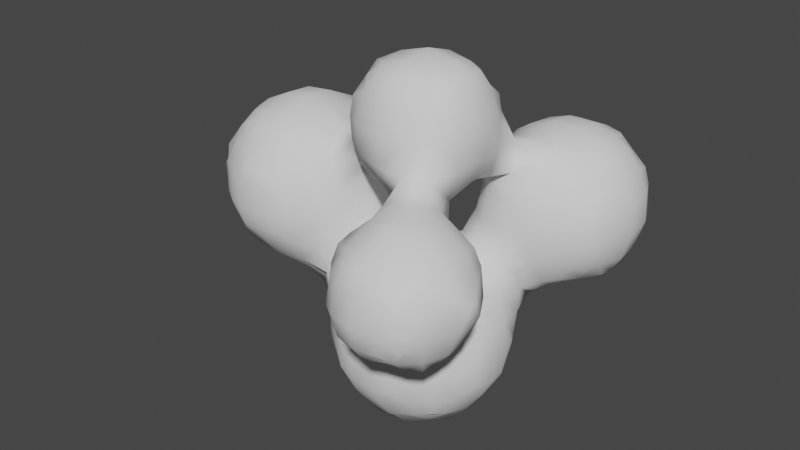 # Source: mb_02.blend  (saved by Blender 3.3.6; exported with 4.5.12 LTS)
import bpy
from mathutils import Matrix  # noqa: F401  (used for matrix-valued properties, if any)

bpy.ops.wm.read_factory_settings(use_empty=True)
scene = bpy.context.scene
scene.name = 'Scene'

# ---- collections
col_collection = bpy.data.collections.new('Collection'); scene.collection.children.link(col_collection)

# ---- world
world_world = bpy.data.worlds.new('World'); scene.world = world_world
world_world.use_nodes = True; world_world.node_tree.nodes.clear()
_N = world_world.node_tree.nodes; _L = world_world.node_tree.links
n0 = _N.new('ShaderNodeOutputWorld'); n0.name = 'World Output'; n0.location = (300, 300)
n1 = _N.new('ShaderNodeBackground'); n1.name = 'Background'; n1.location = (10, 300)
n1.inputs[0].default_value = (0.05088, 0.05088, 0.05088, 1.0)
_L.new(n1.outputs[0], n0.inputs[0])
n0.is_active_output = True
world_world.color = (0.05088, 0.05088, 0.05088)
world_world.use_sun_shadow = False
world_world.sun_shadow_jitter_overblur = 0.0

# ---- meshes
me_mesh = bpy.data.meshes.new('Mesh')
me_mesh.from_pydata([(-2.585, -0.688, 1.268), (-2.583, -0.3253, 0.9118), (-2.627, -0.4668, 1.128), (-2.598, -0.1344, 0.8959), (-2.71, -0.1344, 1.1), (-2.259, -0.71, 0.8879), (-2.387, -0.7637, 1.128), (-1.926, -1.057, 1.244), (-2.034, -0.7581, 0.8406), (-2.042, -0.9483, 1.113), (-1.911, -0.3461, 0.5435), (-1.971, -0.1344, 0.5281), (-2.387, -0.4668, 0.8375), (-2.501, -0.5674, 1.026), (-2.397, -0.1344, 0.739), (-2.033, -0.4793, 0.6521), (-2.153, -0.1344, 0.5796), (-1.128, -0.0134, -0.1799), (-0.8114, -0.7299, -0.2878), (-0.4115, -1.047, -0.1945), (-0.5174, -0.7621, -0.6323), (-0.5855, -0.867, -0.3622), (-0.4804, -0.4052, -0.9399), (-0.538, -0.1344, -0.9722), (-0.8298, -0.4322, -0.62), (-0.8975, -0.531, -0.3865), (-0.8747, -0.1344, -0.6764), (-1.063, -0.1344, -0.3218), (-0.62, -0.5398, -0.7472), (-0.7595, -0.6743, -0.5299), (-0.7196, -0.1344, -0.858), (-1.671, -1.057, 1.242), (-1.671, -0.7829, 0.8124), (-1.671, -0.9645, 1.06), (-1.473, -1.048, 1.266), (-1.308, -0.7433, 0.8376), (-1.334, -0.9184, 1.127), (-1.671, -0.3751, 0.5269), (-1.671, -0.1344, 0.4749), (-1.139, -0.3345, 0.1449), (-1.279, -0.4079, 0.3941), (-1.157, -0.1344, 0.01838), (-1.345, -0.1344, 0.3201), (-1.671, -0.5567, 0.6308), (-1.308, -0.5985, 0.656), (-0.8384, -0.7557, 0.01015), (-0.8305, -0.7303, 0.3733), (-0.4148, -1.048, 0.01015), (-0.4081, -1.046, 0.208), (-0.5964, -0.9373, 0.01015), (-0.5501, -0.9127, 0.3468), (-0.9317, -0.6983, 0.7601), (-1.011, -0.7486, 1.1), (-0.5814, -0.7509, 0.7), (-1.034, -0.4724, 0.01838), (-1.012, -0.5759, 0.3733), (-1.114, -0.2555, -0.09719), (-0.9317, -0.6567, 0.7601), (-0.829, -0.6483, 1.1), (-0.5814, -0.6603, 0.8816), (-0.5729, -0.4999, 1.116), (-0.4435, -0.1344, 1.251), (-2.602, -0.707, 1.463), (-2.604, -0.7074, 1.747), (-2.716, -0.4976, 1.463), (-2.677, -0.5256, 1.851), (-2.826, -0.1344, 1.463), (-2.807, -0.1344, 1.826), (-2.635, -0.4233, 2.103), (-2.673, -0.1344, 2.163), (-2.397, -0.8704, 1.463), (-2.428, -0.8192, 1.851), (-1.991, -1.075, 1.463), (-1.952, -1.065, 1.826), (-2.173, -1.024, 1.463), (-2.133, -1.015, 1.826), (-2.328, -0.7675, 2.127), (-1.874, -1.044, 2.013), (-2.043, -0.8663, 2.191), (-1.97, -0.7229, 2.412), (-2.57, -0.6654, 1.989), (-2.441, -0.5498, 2.236), (-2.313, -0.4343, 2.437), (-2.555, -0.1344, 2.345), (-2.373, -0.1344, 2.48), (-2.212, -0.6764, 2.369), (-2.068, -0.5322, 2.495), (-2.034, -0.1344, 2.639), (-1.671, -1.094, 1.463), (-1.658, -1.073, 1.852), (-1.528, -1.036, 1.991), (-1.431, -1.062, 1.463), (-1.428, -1.063, 1.749), (-1.249, -0.9797, 1.463), (-1.307, -0.9787, 1.852), (-1.771, -1.044, 2.013), (-1.658, -0.9392, 2.156), (-1.671, -0.7368, 2.425), (-1.303, -0.8008, 2.201), (-1.421, -0.7123, 2.402), (-1.671, -0.4976, 2.568), (-1.671, -0.1344, 2.676), (-1.179, -0.6315, 2.331), (-1.303, -0.5053, 2.469), (-1.308, -0.1344, 2.589), (-0.9892, -0.7981, 1.463), (-1.013, -0.7862, 1.826), (-1.068, -0.7345, 2.088), (-0.4454, -0.7242, 2.627), (-0.8076, -0.6217, 1.463), (-0.8316, -0.588, 1.826), (-0.6808, -0.4401, 1.463), (-0.7134, -0.4064, 1.826), (-0.562, -0.1344, 1.463), (-0.6275, -0.1344, 1.826), (-0.9458, -0.5391, 2.201), (-0.9446, -0.3797, 2.455), (-0.9446, -0.1344, 2.535), (-0.599, -0.417, 2.171), (-0.599, -0.4989, 2.534), (-0.509, -0.1344, 2.053), (-0.7423, -0.1344, 2.645), (-0.459, -0.7376, 2.916), (-0.4332, -0.7121, 3.152), (-0.6048, -0.4976, 2.916), (-0.4746, -0.472, 3.276), (-0.6797, -0.1344, 2.916), (-0.4995, -0.1086, 3.311), (-0.4073, -0.3338, 3.468), (-0.4073, -0.2125, 3.468), (-2.599, 0.1376, 0.8949), (-2.672, 0.2467, 1.077), (-2.631, 0.4967, 1.183), (-1.952, 0.1574, 0.5306), (-2.425, 0.2467, 0.7885), (-2.564, 0.3797, 0.9406), (-2.322, 0.521, 0.8368), (-2.434, 0.6299, 1.058), (-2.057, 0.2586, 0.5872), (-2.059, 0.622, 0.7788), (-2.197, 0.7631, 0.9327), (-2.305, 0.8329, 1.175), (-1.955, 0.8057, 0.8839), (-2.059, 0.8843, 1.072), (-1.128, 0.07364, -0.1799), (-0.5218, 0.2288, -0.9622), (-0.4588, 0.4682, -0.9265), (-0.8648, 0.2288, -0.6648), (-1.047, 0.2084, -0.3218), (-0.8166, 0.4952, -0.6045), (-0.8645, 0.6065, -0.3526), (-0.7034, 0.2288, -0.8464), (-0.5921, 0.6027, -0.7246), (-0.7254, 0.7373, -0.4733), (-0.7823, 0.7928, -0.2312), (-0.4833, 0.8251, -0.6027), (-0.5952, 0.8723, -0.3526), (-1.65, 0.2586, 0.5109), (-1.516, 0.4175, 0.5509), (-1.155, 0.1467, 0.01015), (-1.293, 0.2562, 0.3249), (-1.308, 0.4487, 0.4827), (-1.758, 0.3995, 0.5594), (-1.65, 0.56, 0.667), (-1.306, 0.6471, 0.7575), (-1.183, 0.7538, 0.9666), (-1.671, 0.8139, 0.8733), (-1.671, 0.9472, 1.1), (-1.425, 0.7952, 0.8926), (-1.306, 0.8546, 1.092), (-1.102, 0.3283, 0.01015), (-1.119, 0.3955, 0.2206), (-0.9503, 0.592, 0.01015), (-0.9512, 0.6055, 0.3595), (-0.7333, 0.7567, 0.4984), (-0.9446, 0.6534, 0.7365), (-0.9572, 0.6896, 1.092), (-0.4644, 0.2288, 1.232), (-0.5999, 0.7066, 0.7398), (-0.5896, 0.5272, 1.101), (-0.7924, 0.8027, 0.01015), (-0.783, 0.7931, 0.2563), (-0.5814, 0.9425, 0.01015), (-0.5999, 0.8694, 0.3757), (-1.087, 0.8024, 1.209), (-0.4912, 0.8211, 0.6209), (-2.802, 0.2288, 1.463), (-2.783, 0.2288, 1.826), (-2.669, 0.5562, 1.463), (-2.659, 0.5404, 1.826), (-2.661, 0.2288, 2.142), (-2.619, 0.4757, 2.074), (-2.545, 0.7377, 1.463), (-2.53, 0.722, 1.826), (-2.536, 0.2288, 2.324), (-2.355, 0.2288, 2.467), (-2.407, 0.6022, 2.199), (-2.288, 0.4866, 2.42), (-2.034, 0.2288, 2.614), (-2.115, 0.7287, 2.324), (-2.01, 0.6014, 2.452), (-2.364, 0.8739, 1.463), (-2.349, 0.8642, 1.826), (-2.034, 1.025, 1.463), (-2.034, 1.006, 1.826), (-2.285, 0.82, 2.082), (-2.01, 0.8513, 2.198), (-1.873, 0.7759, 2.373), (-1.671, 0.2288, 2.652), (-1.531, 0.7654, 2.363), (-1.659, 0.6234, 2.468), (-1.308, 0.2288, 2.558), (-1.308, 0.6988, 2.293), (-1.308, 0.5172, 2.439), (-1.671, 1.063, 1.463), (-1.671, 1.044, 1.826), (-1.308, 0.9671, 1.463), (-1.308, 0.9458, 1.826), (-1.659, 0.8667, 2.221), (-1.773, 0.7759, 2.373), (-1.308, 0.8373, 2.112), (-0.7738, 0.3882, 1.975), (-0.8755, 0.6533, 1.463), (-0.8735, 0.5764, 1.843), (-0.5963, 0.2288, 1.463), (-0.6841, 0.2518, 1.843), (-0.7151, 0.4717, 1.463), (-0.746, 0.4449, 1.732), (-0.8464, 0.3405, 2.189), (-0.9685, 0.2226, 2.445), (-1.038, 0.5734, 2.168), (-1.105, 0.4399, 2.386), (-0.5786, 0.1913, 2.172), (-0.5806, 0.2389, 2.549), (-0.4155, 0.4235, 2.675), (-1.057, 0.8292, 1.463), (-1.075, 0.8173, 1.826), (-1.11, 0.7865, 2.033), (-0.5164, 0.2634, 2.946), (-0.4748, 0.1654, 3.212), (-0.4155, 0.4235, 2.846), (0.2823, -1.845, 1.204), (0.2461, -1.587, 1.14), (0.6159, -2.169, 1.211), (0.8713, -2.196, 1.165), (0.6144, -1.84, 0.8793), (0.4941, -1.963, 1.087), (0.5494, -1.587, 0.8413), (0.3678, -1.587, 0.9587), (0.8713, -1.887, 0.852), (0.8713, -2.068, 0.9832), (0.8713, -1.587, 0.7536), (-0.09787, -0.6897, -0.9051), (0.049, -0.6897, -0.9051), (-0.2182, -1.067, -0.2633), (-0.2187, -0.8013, -0.7385), (-0.2182, -1.006, -0.4449), (0.1449, -1.075, -0.2881), (0.16, -0.8075, -0.7459), (0.1449, -1.013, -0.4697), (-0.2187, -0.5148, -0.9681), (-0.2182, -0.1344, -1.084), (0.16, -0.5249, -0.9736), (0.1449, -0.1344, -1.098), (-0.34, -0.6474, -0.8744), (0.2911, -0.6643, -0.8867), (0.362, -1.057, -0.2275), (0.5081, -0.7655, -0.6374), (0.4931, -0.938, -0.3504), (0.7107, -0.701, -0.5617), (0.76, -0.7512, -0.353), (0.4316, -0.4221, -0.9492), (0.5348, -0.1452, -0.9716), (0.6968, -0.03135, -0.903), (0.5348, -0.5249, -0.8274), (0.6737, -0.2735, -0.8856), (0.7738, -0.4976, -0.6366), (0.946, -0.4795, -0.3475), (0.8126, -0.1452, -0.7452), (1.02, -0.1344, -0.4592), (-0.2182, -1.09, 0.01015), (-0.2182, -1.065, 0.2736), (-0.2182, -0.9995, 0.4552), (0.1449, -1.105, 0.01015), (0.1449, -1.073, 0.3017), (0.1449, -1.016, 0.4833), (-0.1983, -0.7931, 0.7642), (-0.06396, -0.6841, 0.9213), (0.2541, -1.224, 1.121), (0.1449, -0.8922, 0.7365), (0.2084, -0.8428, 1.042), (-0.3061, -0.6636, 0.9037), (-0.1983, -0.5246, 1.011), (-0.2182, -0.1344, 1.176), (0.1449, -0.4976, 1.021), (0.1449, -0.1344, 1.108), (0.3775, -1.063, 0.01015), (0.359, -1.055, 0.2455), (0.5591, -0.971, 0.01015), (0.4913, -0.9526, 0.3693), (0.7979, -0.7894, 0.01015), (0.7657, -0.7639, 0.3733), (0.5185, -1.224, 0.8204), (0.3369, -1.224, 0.9398), (0.4745, -0.9523, 0.7328), (0.3711, -0.8675, 1.061), (0.8713, -1.224, 0.7419), (0.8273, -0.8515, 0.7452), (0.935, -0.7416, 1.018), (0.9795, -0.5402, 0.01015), (0.9481, -0.4771, 0.3635), (1.014, -0.1344, 0.4696), (0.6684, -0.4302, 0.903), (0.5398, -0.5489, 1.075), (0.6684, -0.2406, 0.903), (0.5316, -0.1254, 0.9919), (0.7618, -0.5298, 0.7638), (0.8369, -0.6641, 1.123), (0.8123, -0.1254, 0.7638), (0.704, 0.001564, 0.9294), (1.173, -2.18, 1.196), (1.235, -1.835, 0.8803), (1.27, -2.039, 1.085), (1.235, -1.587, 0.8145), (1.418, -1.771, 0.917), (1.489, -1.861, 1.1), (1.439, -1.587, 0.9023), (1.595, -1.587, 1.1), (1.065, -0.3464, -0.2227), (1.081, -0.1344, -0.2776), (1.251, -1.213, 0.8433), (1.383, -1.085, 0.9447), (1.141, -0.9837, 0.8811), (1.232, -0.8549, 1.102), (1.446, -1.327, 0.8981), (1.543, -1.213, 1.079), (1.486, -0.9682, 1.187), (1.07, -0.3586, 0.01015), (1.064, -0.3424, 0.2359), (1.107, -0.1344, 0.01015), (1.079, -0.1344, 0.288), (1.081, -0.6724, 1.26), (0.2491, -1.899, 1.463), (0.2708, -1.865, 1.826), (0.1441, -1.587, 1.463), (0.1872, -1.587, 1.826), (0.3112, -1.8, 2.03), (0.2892, -1.587, 2.061), (0.5633, -2.199, 1.463), (0.6051, -2.177, 1.826), (0.8713, -2.282, 1.463), (0.8713, -2.239, 1.826), (0.6716, -2.141, 2.021), (0.8713, -2.153, 2.042), (0.3817, -2.081, 1.463), (0.4235, -2.047, 1.826), (0.5335, -1.933, 2.093), (0.5377, -1.59, 2.26), (0.6786, -1.471, 2.375), (0.8713, -1.95, 2.21), (0.8713, -1.719, 2.357), (0.8713, -1.537, 2.384), (0.1677, -1.224, 1.463), (0.2063, -1.224, 1.826), (0.2727, -0.9571, 1.463), (0.2899, -0.927, 1.826), (-0.1466, -0.745, 2.303), (-0.2479, -0.8119, 2.524), (0.2927, -1.224, 2.098), (0.2182, -0.8664, 2.169), (0.1449, -0.9779, 2.552), (0.2263, -0.3218, 2.007), (0.1605, -0.2048, 2.008), (-0.2479, -0.5285, 2.204), (-0.3887, -0.6702, 2.385), (-0.1819, -0.1271, 2.053), (0.1211, -0.4648, 2.047), (0.09482, -0.1208, 2.019), (0.4613, -0.7755, 1.463), (0.4094, -0.7454, 1.826), (0.9591, -0.6975, 1.965), (0.4264, -1.224, 2.28), (0.608, -1.224, 2.382), (0.346, -0.8647, 2.17), (0.4858, -0.9961, 2.522), (0.9495, -1.095, 2.352), (0.8456, -1.219, 2.387), (0.8853, -0.8355, 2.214), (0.758, -0.8628, 2.522), (0.6429, -0.6633, 1.463), (0.478, -0.5158, 1.904), (0.3274, -0.2403, 2.007), (0.8713, -0.6458, 1.463), (0.8513, -0.655, 1.837), (0.4558, -0.4934, 2.038), (0.4723, -0.1253, 2.077), (0.7651, -0.5254, 2.184), (0.8851, -0.4976, 2.552), (0.774, -0.1344, 2.27), (0.925, -0.1344, 2.552), (-0.2182, -0.8963, 2.916), (-0.2086, -0.7727, 3.276), (0.1449, -1.003, 2.916), (0.1449, -0.8701, 3.279), (-0.08105, -0.701, 3.48), (0.1449, -0.7157, 3.493), (-0.3232, -0.5759, 3.394), (-0.3935, 0.02958, 3.454), (-0.2086, -0.472, 3.519), (-0.2508, -0.1086, 3.544), (0.1449, -0.4976, 3.6), (0.1449, -0.1344, 3.662), (0.5081, -0.9278, 2.916), (0.5089, -0.7866, 3.286), (0.7662, -0.7628, 2.916), (0.7344, -0.7267, 3.17), (0.3884, -0.706, 3.484), (0.6305, -0.6145, 3.412), (0.9168, -0.4976, 2.916), (0.7855, -0.4951, 3.286), (0.9779, -0.1344, 2.916), (0.8473, -0.1344, 3.279), (0.5089, -0.4951, 3.53), (0.5081, -0.1344, 3.585), (0.7087, -0.3724, 3.479), (0.7101, -0.1344, 3.481), (1.27, -2.207, 1.427), (1.241, -2.19, 1.829), (1.44, -2.147, 1.524), (1.44, -2.147, 1.71), (1.123, -2.152, 2.04), (1.415, -2.131, 1.282), (1.366, -2.096, 1.952), (1.553, -1.986, 1.427), (1.534, -1.965, 1.829), (1.751, -1.597, 1.452), (1.716, -1.597, 1.808), (1.241, -1.965, 2.137), (1.229, -1.617, 2.316), (1.104, -1.515, 2.383), (1.479, -1.854, 2.075), (1.527, -1.587, 2.125), (1.783, -1.483, 1.565), (1.783, -1.483, 1.675), (1.304, -0.7368, 1.463), (1.237, -0.7569, 1.837), (1.723, -1.237, 1.452), (1.688, -1.237, 1.808), (1.534, -0.9184, 1.463), (1.51, -0.9441, 1.826), (1.229, -1.219, 2.291), (1.104, -1.337, 2.383), (1.235, -0.9354, 2.114), (1.508, -1.224, 2.104), (1.454, -1.002, 2.047), (1.122, -0.6617, 1.463), (1.118, -0.6626, 1.723), (1.783, -1.367, 1.565), (1.783, -1.367, 1.675), (-0.2182, 0.2288, -1.065), (-0.2182, 0.5289, -0.9612), (0.1449, 0.2288, -1.08), (0.1449, 0.5415, -0.9691), (-0.2182, 0.7105, -0.8424), (0.1449, 0.7231, -0.8514), (-0.2182, 0.8711, -0.6608), (-0.2182, 1.03, -0.353), (0.1449, 0.8789, -0.6698), (0.1449, 1.045, -0.353), (0.5218, 0.2208, -0.9643), (0.4099, 0.4851, -0.9371), (0.6968, 0.09431, -0.903), (0.652, 0.3364, -0.8702), (0.5432, 0.6245, -0.7425), (0.6765, 0.764, -0.521), (0.8047, 0.2208, -0.736), (1.018, 0.2641, -0.3709), (0.7677, 0.5219, -0.6281), (0.835, 0.6226, -0.3812), (0.4344, 0.8354, -0.6147), (0.5365, 0.8984, -0.3812), (0.7334, 0.8161, -0.2789), (-0.2182, 0.2288, 1.157), (-0.2974, 0.7253, 0.863), (-0.1931, 0.5993, 1.011), (0.1449, 0.2288, 1.15), (0.1482, 0.5735, 1.18), (-0.1819, 1.099, -0.01694), (-0.2182, 1.03, 0.3733), (0.1086, 1.115, -0.01694), (0.1604, 1.105, 0.4004), (0.2918, 1.149, 0.5395), (-0.1931, 0.8664, 0.7398), (-0.0553, 0.7961, 0.9466), (0.07085, 1.036, 0.7365), (0.05887, 0.9324, 1.081), (0.252, 1.29, 0.7556), (0.1304, 1.318, 1.1), (1.052, 0.4071, 0.04197), (1.029, 0.2629, 0.3875), (0.9665, 0.5557, 0.04197), (0.9856, 0.592, 0.3733), (0.4984, 0.2563, 1.17), (0.3709, 0.4401, 1.262), (0.9295, 0.2288, 0.7365), (0.8689, 0.2789, 1.09), (1.027, 0.5659, 0.703), (1.034, 0.4274, 1.009), (0.5081, 1.009, 0.01015), (0.5081, 1.08, 0.3416), (0.5081, 1.192, 0.5231), (0.7648, 0.8492, 0.01015), (0.8979, 0.9668, 0.4195), (0.8713, 1.259, 0.5334), (0.5081, 1.374, 0.6369), (1.05, 0.8596, 0.5597), (0.8713, 1.441, 0.5682), (0.3011, 1.573, 0.8895), (0.2294, 1.689, 1.083), (0.2774, 1.933, 1.193), (0.4895, 1.689, 0.8016), (0.3561, 1.815, 0.9513), (0.5982, 1.943, 0.8569), (0.4929, 2.059, 1.083), (0.8713, 1.682, 0.6412), (0.8713, 2.003, 0.8095), (0.8713, 2.185, 0.9745), (0.6297, 2.258, 1.215), (0.8713, 2.289, 1.156), (1.078, 0.1665, -0.2617), (1.082, 0.2619, 0.04197), (1.077, 0.1646, 0.2759), (1.082, 0.4044, 1.251), (1.235, 0.6763, 0.8141), (1.216, 0.4938, 1.118), (1.45, 0.748, 0.8958), (1.582, 0.6974, 1.129), (1.066, 1.102, 0.5532), (1.066, 1.239, 0.5532), (1.206, 0.9705, 0.6385), (1.206, 1.344, 0.5919), (1.582, 0.9894, 0.8528), (1.692, 0.8911, 1.028), (1.598, 1.318, 0.7685), (1.785, 0.7667, 1.27), (1.78, 1.133, 0.9168), (1.825, 0.9894, 1.129), (1.792, 1.318, 0.9045), (1.906, 1.318, 1.1), (1.235, 1.682, 0.6507), (1.235, 2.001, 0.8129), (1.235, 2.183, 0.9784), (1.615, 1.681, 0.8163), (1.747, 1.801, 0.9581), (1.505, 1.94, 0.8614), (1.607, 2.054, 1.089), (1.235, 2.286, 1.16), (1.468, 2.254, 1.22), (1.795, 1.559, 0.9012), (1.865, 1.681, 1.087), (1.824, 1.925, 1.2), (0.2625, 0.6762, 1.463), (0.3035, 0.7439, 1.826), (-0.2227, 0.2472, 2.228), (-0.3468, 0.3805, 2.433), (-0.1046, 0.4436, 2.332), (-0.2227, 0.4839, 2.553), (0.1449, 0.2288, 2.111), (0.2226, 0.6106, 2.163), (0.1449, 0.6106, 2.552), (0.1316, 0.9552, 1.463), (0.1929, 0.9552, 1.826), (0.05454, 1.318, 1.463), (0.08691, 1.318, 1.826), (0.283, 0.9552, 2.075), (0.2299, 1.318, 2.149), (0.613, 0.3956, 1.353), (0.4984, 0.4816, 1.47), (0.5378, 0.541, 1.862), (0.8531, 0.3915, 1.47), (0.962, 0.3997, 1.714), (0.7199, 0.4169, 1.595), (0.8531, 0.4306, 1.831), (0.5378, 0.2651, 2.09), (0.4798, 0.5764, 2.127), (0.5058, 0.6728, 2.525), (0.7564, 0.2288, 2.259), (0.8541, 0.2288, 2.552), (0.8566, 0.4928, 2.175), (0.8457, 0.6053, 2.503), (0.3985, 0.9552, 2.256), (0.5801, 0.9552, 2.417), (0.3742, 1.318, 2.331), (0.5558, 1.318, 2.449), (0.8713, 0.9552, 2.473), (0.8713, 1.318, 2.558), (-0.3968, 0.4075, 3.088), (-0.2741, 0.2811, 3.329), (-0.2527, 0.5037, 2.946), (-0.1547, 0.4767, 3.204), (0.135, 0.3976, 3.447), (0.1449, 0.6341, 2.916), (0.135, 0.4922, 3.302), (-0.1514, 0.1547, 3.522), (0.135, 0.2524, 3.536), (0.5081, 0.3297, 3.379), (0.5081, 0.5652, 2.916), (0.5081, 0.4726, 3.198), (0.8624, 0.2288, 2.916), (0.7546, 0.2052, 3.255), (0.7248, 0.4483, 2.916), (0.7027, 0.4233, 3.118), (0.5081, 0.1481, 3.516), (0.698, 0.06836, 3.469), (0.09982, 1.682, 1.463), (0.127, 1.682, 1.826), (0.2409, 1.982, 1.463), (0.2561, 1.961, 1.826), (0.2514, 1.682, 2.119), (0.2977, 1.905, 2.054), (0.4024, 2.163, 1.463), (0.4295, 2.142, 1.826), (0.4108, 1.682, 2.3), (0.5924, 1.682, 2.429), (0.5403, 2.02, 2.165), (0.6568, 1.893, 2.39), (0.8713, 1.682, 2.519), (0.8713, 2.114, 2.252), (0.8713, 1.933, 2.417), (0.584, 2.284, 1.463), (0.6111, 2.27, 1.826), (0.8713, 2.372, 1.463), (0.8713, 2.346, 1.826), (0.6659, 2.239, 2.033), (0.8713, 2.263, 2.07), (1.139, 0.3979, 1.463), (1.138, 0.3997, 1.714), (1.32, 0.4403, 1.463), (1.249, 0.4574, 1.831), (1.598, 0.5948, 1.463), (1.625, 0.6467, 1.845), (1.227, 0.6607, 2.212), (1.102, 0.7626, 2.378), (1.522, 0.699, 2.106), (1.764, 0.7935, 1.979), (1.344, 0.8043, 2.348), (1.227, 0.9373, 2.442), (1.235, 1.318, 2.554), (1.627, 0.9199, 2.217), (1.491, 1.046, 2.415), (1.725, 1.318, 2.321), (1.544, 1.318, 2.445), (1.802, 0.7465, 1.463), (1.804, 0.7444, 1.736), (1.918, 0.9552, 1.463), (1.877, 0.9308, 1.845), (2.029, 1.318, 1.463), (2.003, 1.318, 1.826), (1.832, 1.036, 2.086), (1.868, 1.318, 2.14), (1.694, 2.155, 1.463), (1.671, 2.135, 1.826), (1.235, 1.682, 2.514), (1.235, 2.11, 2.246), (1.235, 1.929, 2.415), (1.694, 1.682, 2.293), (1.512, 1.682, 2.423), (1.564, 2.014, 2.158), (1.449, 1.888, 2.386), (1.235, 2.367, 1.463), (1.235, 2.34, 1.826), (1.513, 2.279, 1.463), (1.49, 2.265, 1.826), (1.235, 2.26, 2.065), (1.437, 2.236, 2.026), (1.99, 1.682, 1.463), (1.963, 1.682, 1.826), (1.857, 1.973, 1.463), (1.842, 1.953, 1.826), (1.846, 1.682, 2.111), (1.804, 1.899, 2.048)], [], [(1, 2, 4, 3), (5, 8, 9, 6), (12, 14, 16, 15), (1, 12, 13, 2), (1, 3, 14, 12), (5, 6, 13, 12), (5, 12, 15, 8), (10, 15, 16, 11), (0, 2, 13, 6), (24, 25, 27, 26), (24, 28, 29, 25), (24, 26, 30, 28), (20, 21, 29, 28), (18, 25, 29, 21), (22, 28, 30, 23), (32, 35, 36, 33), (31, 33, 36, 34), (39, 40, 42, 41), (37, 38, 42, 40), (47, 48, 50, 49), (45, 49, 50, 46), (57, 59, 60, 58), (35, 51, 52, 36), (39, 54, 55, 40), (39, 41, 56, 54), (45, 46, 55, 54), (32, 43, 44, 35), (57, 58, 52, 51), (53, 59, 57, 51), (37, 40, 44, 43), (46, 50, 53, 51), (46, 51, 57, 55), (40, 55, 57, 44), (35, 44, 57, 51), (8, 32, 33, 9), (7, 9, 33, 31), (10, 11, 38, 37), (10, 37, 43, 15), (8, 15, 43, 32), (19, 47, 49, 21), (18, 21, 49, 45), (25, 54, 56, 27), (18, 45, 54, 25), (17, 27, 56, 41), (64, 65, 67, 66), (72, 73, 75, 74), (70, 74, 75, 71), (81, 82, 84, 83), (81, 85, 86, 82), (86, 87, 84, 82), (62, 70, 71, 63), (81, 83, 69, 68), (62, 63, 65, 64), (78, 79, 86, 85), (78, 85, 81, 76), (65, 68, 69, 67), (73, 77, 78, 75), (71, 75, 78, 76), (71, 76, 81, 80), (65, 80, 81, 68), (71, 80, 65, 63), (93, 94, 92, 91), (88, 91, 92, 89), (92, 94, 90, 89), (96, 98, 99, 97), (103, 104, 101, 100), (113, 114, 112, 111), (109, 111, 112, 110), (115, 118, 119, 116), (119, 121, 117, 116), (93, 105, 106, 94), (102, 115, 116, 103), (116, 117, 104, 103), (109, 110, 106, 105), (102, 103, 99, 98), (99, 103, 100, 97), (90, 96, 95, 89), (90, 94, 98, 96), (114, 120, 118, 112), (110, 112, 118, 115), (110, 115, 107, 106), (94, 106, 107, 98), (107, 115, 102, 98), (124, 125, 127, 126), (122, 123, 125, 124), (125, 128, 129, 127), (72, 88, 89, 73), (78, 96, 97, 79), (95, 96, 78, 77), (100, 101, 87, 86), (73, 89, 95, 77), (97, 100, 86, 79), (119, 124, 126, 121), (108, 122, 124, 119), (134, 135, 137, 136), (137, 140, 139, 136), (134, 136, 139, 138), (131, 135, 134, 130), (131, 132, 137, 135), (139, 140, 143, 142), (137, 141, 143, 140), (147, 148, 150, 149), (150, 153, 152, 149), (147, 149, 152, 151), (152, 153, 156, 155), (150, 154, 156, 153), (145, 151, 152, 146), (157, 158, 161, 160), (167, 169, 168, 166), (170, 171, 173, 172), (176, 179, 178, 175), (181, 183, 182, 180), (160, 171, 170, 159), (160, 161, 173, 171), (165, 176, 175, 164), (172, 173, 181, 180), (174, 183, 181, 173), (168, 169, 165, 164), (163, 166, 168, 164), (157, 162, 163, 158), (163, 164, 161, 158), (175, 178, 174, 173), (174, 178, 185, 183), (164, 175, 173, 161), (165, 169, 184, 176), (138, 139, 163, 162), (143, 167, 166, 142), (138, 162, 157, 133), (139, 142, 166, 163), (148, 170, 172, 150), (180, 182, 156, 154), (150, 172, 180, 154), (159, 170, 148, 144), (186, 187, 189, 188), (194, 195, 197, 196), (197, 200, 199, 196), (198, 200, 197, 195), (202, 204, 203, 201), (189, 193, 192, 188), (194, 196, 191, 190), (192, 193, 202, 201), (199, 200, 207, 206), (199, 206, 205, 196), (187, 190, 191, 189), (205, 206, 204, 202), (193, 196, 205, 202), (191, 196, 193, 189), (210, 213, 212, 209), (211, 213, 210, 208), (215, 217, 216, 214), (226, 227, 225, 224), (223, 227, 226, 222), (225, 227, 223, 221), (230, 231, 229, 228), (229, 233, 232, 228), (213, 231, 230, 212), (229, 231, 213, 211), (217, 236, 235, 216), (235, 236, 223, 222), (218, 219, 210, 209), (212, 220, 218, 209), (218, 220, 217, 215), (223, 230, 228, 221), (228, 232, 225, 221), (236, 237, 230, 223), (220, 237, 236, 217), (230, 237, 220, 212), (208, 210, 200, 198), (204, 215, 214, 203), (207, 219, 218, 206), (206, 218, 215, 204), (210, 219, 207, 200), (233, 238, 240, 234), (245, 246, 248, 247), (245, 249, 250, 246), (245, 247, 251, 249), (241, 242, 248, 246), (243, 246, 250, 244), (255, 258, 259, 256), (254, 256, 259, 257), (260, 261, 263, 262), (267, 269, 270, 268), (278, 279, 277, 276), (274, 275, 278, 276), (258, 267, 268, 259), (257, 259, 268, 266), (262, 263, 272, 271), (252, 260, 262, 253), (276, 277, 270, 269), (267, 274, 276, 269), (252, 253, 258, 255), (272, 275, 274, 271), (272, 273, 278, 275), (252, 255, 264, 260), (262, 265, 258, 253), (262, 271, 274, 265), (258, 265, 274, 267), (280, 283, 284, 281), (284, 285, 282, 281), (286, 289, 290, 287), (294, 295, 293, 292), (298, 299, 297, 296), (298, 300, 301, 299), (302, 303, 305, 304), (302, 304, 307, 306), (314, 315, 313, 312), (313, 317, 316, 312), (314, 318, 319, 315), (316, 318, 314, 312), (283, 296, 297, 284), (297, 299, 285, 284), (289, 304, 305, 290), (288, 290, 305, 303), (313, 315, 295, 294), (309, 310, 301, 300), (286, 287, 292, 291), (290, 294, 292, 287), (316, 317, 308, 307), (282, 285, 289, 286), (299, 301, 307, 304), (311, 318, 316, 310), (310, 316, 307, 301), (285, 299, 304, 289), (305, 313, 294, 290), (326, 327, 325, 324), (321, 324, 325, 322), (321, 323, 326, 324), (332, 333, 331, 330), (331, 335, 334, 330), (331, 333, 336, 335), (339, 340, 338, 337), (249, 321, 322, 250), (249, 251, 323, 321), (244, 250, 322, 320), (277, 279, 329, 328), (308, 333, 332, 307), (306, 307, 332, 330), (309, 337, 338, 310), (338, 340, 311, 310), (308, 317, 341, 333), (247, 248, 303, 302), (247, 302, 306, 251), (242, 288, 303, 248), (334, 335, 327, 326), (323, 330, 334, 326), (254, 257, 283, 280), (268, 298, 296, 266), (268, 270, 300, 298), (277, 309, 300, 270), (257, 266, 296, 283), (329, 339, 337, 328), (277, 328, 337, 309), (251, 306, 330, 323), (342, 343, 345, 344), (348, 350, 351, 349), (357, 360, 361, 358), (359, 360, 357, 356), (342, 354, 355, 343), (356, 357, 347, 346), (348, 349, 355, 354), (353, 359, 356, 352), (343, 346, 347, 345), (349, 351, 353, 352), (349, 352, 356, 355), (343, 355, 356, 346), (362, 363, 365, 364), (366, 369, 370, 367), (373, 375, 377, 376), (381, 382, 384, 383), (387, 388, 386, 385), (386, 388, 384, 382), (390, 393, 392, 389), (398, 399, 397, 396), (394, 395, 398, 396), (365, 379, 378, 364), (369, 383, 384, 370), (381, 383, 369, 368), (371, 372, 391, 390), (378, 379, 390, 389), (366, 367, 374, 373), (366, 373, 376, 369), (396, 397, 388, 387), (363, 368, 369, 365), (371, 376, 377, 372), (391, 395, 394, 390), (394, 396, 393, 390), (379, 383, 394, 390), (393, 396, 387, 380), (369, 383, 379, 365), (371, 390, 394, 376), (377, 395, 391, 372), (369, 376, 394, 383), (400, 402, 403, 401), (410, 411, 409, 408), (412, 414, 415, 413), (420, 421, 419, 418), (424, 425, 423, 422), (402, 412, 413, 403), (422, 423, 411, 410), (418, 419, 415, 414), (415, 419, 417, 413), (405, 410, 408, 404), (401, 403, 405, 404), (421, 425, 424, 419), (417, 419, 424, 422), (401, 404, 408, 406), (417, 422, 416, 413), (403, 413, 416, 405), (416, 422, 410, 405), (426, 428, 429, 427), (435, 436, 434, 433), (440, 441, 438, 437), (435, 442, 443, 436), (433, 434, 429, 428), (426, 431, 433, 428), (429, 434, 432, 427), (436, 441, 440, 434), (432, 434, 440, 437), (432, 437, 430, 427), (448, 449, 447, 446), (445, 449, 448, 444), (453, 454, 452, 450), (447, 458, 457, 446), (455, 456, 445, 444), (449, 454, 453, 447), (452, 454, 449, 445), (350, 426, 427, 351), (360, 438, 439, 361), (437, 438, 360, 359), (351, 427, 430, 353), (430, 437, 359, 353), (386, 451, 450, 385), (450, 452, 387, 385), (393, 456, 455, 392), (387, 452, 445, 380), (445, 456, 393, 380), (344, 345, 363, 362), (357, 358, 382, 381), (361, 386, 382, 358), (345, 347, 368, 363), (357, 381, 368, 347), (457, 458, 443, 442), (450, 451, 439, 438), (441, 453, 450, 438), (447, 453, 441, 436), (435, 446, 457, 442), (443, 458, 447, 436), (367, 370, 402, 400), (384, 388, 414, 412), (399, 420, 418, 397), (397, 418, 414, 388), (370, 384, 412, 402), (439, 451, 386, 361), (459, 460, 462, 461), (466, 468, 467, 465), (477, 478, 476, 475), (474, 478, 477, 473), (472, 473, 477, 475), (461, 462, 470, 469), (468, 480, 479, 467), (463, 465, 467, 464), (479, 480, 474, 473), (474, 480, 481, 478), (463, 464, 462, 460), (470, 473, 472, 469), (472, 475, 471, 469), (464, 473, 470, 462), (464, 467, 479, 473), (485, 486, 484, 482), (488, 490, 489, 487), (494, 495, 497, 496), (493, 495, 494, 492), (500, 501, 499, 498), (506, 507, 505, 504), (509, 512, 511, 508), (509, 510, 513, 512), (502, 503, 486, 485), (490, 509, 508, 489), (490, 491, 510, 509), (511, 512, 501, 500), (483, 484, 493, 492), (486, 495, 493, 484), (490, 494, 496, 491), (492, 494, 490, 488), (501, 506, 504, 499), (514, 516, 513, 510), (512, 515, 506, 501), (496, 514, 510, 491), (520, 521, 523, 522), (523, 526, 525, 522), (520, 522, 525, 524), (518, 521, 520, 517), (518, 519, 523, 521), (523, 527, 528, 526), (533, 535, 536, 534), (539, 540, 543, 541), (547, 548, 546, 545), (541, 545, 546, 542), (541, 543, 547, 545), (541, 542, 536, 535), (533, 539, 541, 535), (538, 540, 539, 537), (536, 542, 546, 544), (554, 555, 553, 552), (551, 555, 554, 550), (549, 550, 554, 552), (553, 559, 558, 552), (553, 555, 560, 559), (551, 556, 557, 555), (499, 531, 530, 498), (506, 533, 534, 507), (505, 507, 534, 532), (512, 513, 538, 537), (512, 537, 539, 515), (516, 540, 538, 513), (506, 515, 539, 533), (526, 551, 550, 525), (524, 525, 550, 549), (526, 528, 556, 551), (496, 497, 518, 517), (514, 520, 524, 516), (496, 517, 520, 514), (540, 549, 552, 543), (558, 559, 548, 547), (543, 552, 558, 547), (487, 489, 468, 466), (478, 500, 498, 476), (508, 511, 481, 480), (481, 511, 500, 478), (489, 508, 480, 468), (498, 530, 529, 476), (516, 524, 549, 540), (563, 564, 566, 565), (566, 569, 568, 565), (563, 565, 568, 567), (570, 571, 573, 572), (579, 580, 582, 581), (577, 581, 582, 578), (579, 581, 577, 576), (588, 589, 587, 586), (583, 584, 588, 586), (590, 591, 593, 592), (594, 595, 593, 591), (561, 577, 578, 562), (569, 585, 584, 568), (567, 568, 584, 583), (590, 592, 575, 574), (561, 562, 571, 570), (584, 585, 591, 590), (589, 594, 591, 585), (571, 574, 575, 573), (578, 582, 588, 584), (562, 568, 574, 571), (562, 578, 584, 568), (584, 590, 574, 568), (596, 597, 599, 598), (599, 602, 601, 598), (600, 602, 599, 597), (610, 611, 609, 608), (607, 611, 610, 606), (609, 611, 607, 605), (602, 607, 606, 601), (605, 607, 602, 600), (603, 604, 600, 597), (612, 613, 609, 605), (604, 612, 605, 600), (614, 615, 617, 616), (622, 623, 625, 624), (625, 628, 627, 624), (626, 628, 625, 623), (630, 632, 631, 629), (617, 621, 620, 616), (622, 624, 619, 618), (620, 621, 630, 629), (627, 634, 633, 624), (615, 618, 619, 617), (633, 634, 632, 630), (621, 624, 633, 630), (619, 624, 621, 617), (637, 638, 636, 635), (637, 639, 640, 638), (650, 651, 649, 648), (645, 648, 649, 646), (649, 651, 647, 646), (656, 657, 655, 654), (639, 652, 653, 640), (658, 659, 650, 648), (654, 655, 653, 652), (645, 646, 642, 641), (643, 648, 645, 641), (638, 640, 643, 641), (657, 659, 658, 655), (644, 648, 643, 640), (644, 655, 658, 648), (653, 655, 644, 640), (667, 668, 666, 665), (664, 668, 667, 663), (666, 668, 664, 662), (670, 672, 671, 669), (677, 678, 676, 675), (661, 678, 677, 660), (679, 680, 667, 665), (671, 672, 661, 660), (667, 674, 673, 663), (673, 674, 672, 670), (678, 680, 679, 676), (672, 674, 667, 661), (667, 680, 678, 661), (579, 635, 636, 580), (636, 638, 582, 580), (588, 641, 642, 589), (646, 647, 595, 594), (582, 638, 641, 588), (642, 646, 594, 589), (628, 664, 663, 627), (662, 664, 628, 626), (632, 670, 669, 631), (634, 673, 670, 632), (663, 673, 634, 627), (572, 573, 615, 614), (592, 593, 623, 622), (595, 626, 623, 593), (573, 575, 618, 615), (592, 622, 618, 575), (675, 676, 657, 656), (665, 666, 651, 650), (651, 666, 662, 647), (676, 679, 659, 657), (659, 679, 665, 650), (598, 601, 569, 566), (589, 610, 608, 587), (606, 610, 589, 585), (601, 606, 585, 569), (647, 662, 626, 595), (20, 255, 256, 21), (19, 21, 256, 254), (22, 23, 261, 260), (22, 260, 264, 28), (20, 28, 264, 255), (47, 280, 281, 48), (281, 282, 50, 48), (59, 291, 292, 60), (292, 293, 61, 60), (50, 282, 286, 53), (286, 291, 59, 53), (19, 254, 280, 47), (118, 373, 374, 119), (118, 120, 375, 373), (108, 119, 374, 367), (122, 400, 401, 123), (408, 409, 129, 128), (125, 406, 408, 128), (129, 409, 407, 127), (401, 406, 125, 123), (108, 367, 400, 122), (145, 146, 460, 459), (156, 466, 465, 155), (152, 463, 460, 146), (152, 155, 465, 463), (179, 484, 483, 178), (482, 484, 179, 177), (183, 488, 487, 182), (185, 492, 488, 183), (483, 492, 185, 178), (182, 487, 466, 156), (233, 564, 563, 232), (233, 234, 566, 564), (239, 597, 596, 238), (596, 598, 240, 238), (240, 598, 566, 234), (26, 27, 148, 147), (26, 147, 151, 30), (23, 30, 151, 145), (17, 144, 148, 27), (3, 4, 131, 130), (14, 134, 138, 16), (11, 16, 138, 133), (3, 130, 134, 14), (41, 42, 160, 159), (38, 157, 160, 42), (17, 41, 159, 144), (11, 133, 157, 38), (261, 459, 461, 263), (272, 469, 471, 273), (475, 476, 279, 278), (471, 475, 278, 273), (263, 461, 469, 272), (295, 485, 482, 293), (504, 505, 319, 318), (319, 505, 502, 315), (499, 504, 318, 311), (315, 502, 485, 295), (530, 531, 340, 339), (529, 530, 339, 329), (279, 476, 529, 329), (340, 531, 499, 311), (66, 67, 187, 186), (83, 84, 195, 194), (87, 198, 195, 84), (67, 69, 190, 187), (83, 194, 190, 69), (224, 225, 114, 113), (104, 211, 208, 101), (121, 233, 229, 117), (225, 232, 120, 114), (117, 229, 211, 104), (126, 127, 239, 238), (121, 126, 238, 233), (101, 208, 198, 87), (375, 563, 567, 377), (586, 587, 399, 398), (395, 583, 586, 398), (377, 567, 583, 395), (608, 609, 421, 420), (411, 604, 603, 409), (425, 613, 612, 423), (407, 409, 603, 597), (609, 613, 425, 421), (423, 612, 604, 411), (587, 608, 420, 399), (2, 64, 66, 4), (7, 72, 74, 9), (6, 9, 74, 70), (0, 62, 64, 2), (0, 6, 70, 62), (36, 93, 91, 34), (31, 34, 91, 88), (61, 113, 111, 60), (58, 60, 111, 109), (58, 109, 105, 52), (36, 52, 105, 93), (7, 31, 88, 72), (131, 186, 188, 132), (201, 203, 143, 141), (137, 192, 201, 141), (188, 192, 137, 132), (214, 216, 169, 167), (179, 226, 224, 177), (222, 226, 179, 176), (184, 235, 222, 176), (216, 235, 184, 169), (203, 214, 167, 143), (241, 342, 344, 242), (243, 244, 350, 348), (243, 348, 354, 246), (241, 246, 354, 342), (288, 362, 364, 290), (389, 392, 317, 313), (305, 378, 389, 313), (364, 378, 305, 290), (327, 435, 433, 325), (322, 325, 433, 431), (322, 431, 426, 320), (336, 448, 446, 335), (444, 448, 336, 333), (341, 455, 444, 333), (242, 344, 362, 288), (335, 446, 435, 327), (244, 320, 426, 350), (392, 455, 341, 317), (495, 570, 572, 497), (502, 576, 577, 503), (502, 505, 579, 576), (486, 561, 570, 495), (486, 503, 577, 561), (518, 614, 616, 519), (629, 631, 528, 527), (523, 620, 629, 527), (616, 620, 523, 519), (534, 637, 635, 532), (534, 536, 639, 637), (548, 656, 654, 546), (546, 654, 652, 544), (536, 544, 652, 639), (669, 671, 557, 556), (560, 677, 675, 559), (557, 671, 660, 555), (660, 677, 560, 555), (497, 572, 614, 518), (559, 675, 656, 548), (505, 532, 635, 579), (631, 669, 556, 528), (4, 66, 186, 131), (177, 224, 113, 61), (23, 145, 459, 261), (293, 482, 177, 61), (120, 232, 563, 375), (407, 597, 239, 127)])
me_mesh.polygons.foreach_set('use_smooth', [True] * 688)
me_mesh.update()

# ---- objects
ob_mball_005 = bpy.data.objects.new('Mball.005', me_mesh)

# ---- transforms, parenting, visibility, modifiers, constraints
ob_mball_005.location = (0.04209, 0.02291, -0.7618)
ob_mball_005.scale = (0.7617, 0.7617, 0.7617)

# ---- collection membership
col_collection.objects.link(ob_mball_005)

# ---- scene / render settings (as saved in the file)
scene.frame_start = 1; scene.frame_end = 250; scene.frame_set(1)
scene.render.engine = 'BLENDER_EEVEE_NEXT'
scene.cycles.sampling_pattern = 'TABULATED_SOBOL'
scene.cycles.use_light_tree = False
scene.view_settings.view_transform = 'Filmic'
bpy.context.view_layer.update()

# ---- added for rendering (the .blend has no active camera and no usable light): camera, sun
cam_auto = bpy.data.cameras.new('AutoCamera')
cam_auto.lens = 50.0
cam_auto.sensor_width = 36.0
cam_auto.clip_end = 1000.0
ob_auto_camera = bpy.data.objects.new('AutoCamera', cam_auto)
scene.collection.objects.link(ob_auto_camera)
ob_auto_camera.location = (5.54506, -6.9103, 4.85985)
ob_auto_camera.rotation_euler = (1.09748, -7.21219e-08, 0.694738)
scene.camera = ob_auto_camera
light_auto_sun = bpy.data.lights.new('AutoSun', 'SUN')
light_auto_sun.energy = 3.0
light_auto_sun.angle = 0.0523599
ob_auto_sun = bpy.data.objects.new('AutoSun', light_auto_sun)
scene.collection.objects.link(ob_auto_sun)
ob_auto_sun.rotation_euler = (0.872665, 0.174533, 0.523599)
bpy.context.view_layer.update()
